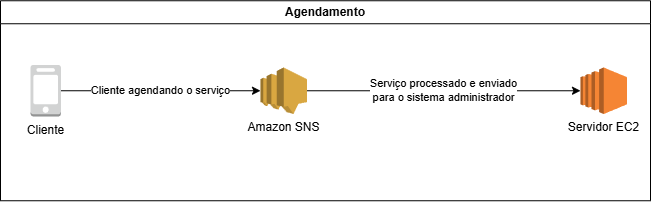

The diagram above was exported from draw.io. Its source (the exported page's mxGraphModel, read from the mxfile embedded in the PNG):
<mxGraphModel dx="1097" dy="559" grid="1" gridSize="10" guides="1" tooltips="1" connect="1" arrows="1" fold="1" page="1" pageScale="1" pageWidth="827" pageHeight="1169" math="0" shadow="0">
  <root>
    <mxCell id="0" />
    <mxCell id="1" parent="0" />
    <mxCell id="2" value="Agendamento" style="swimlane;whiteSpace=wrap;html=1;" vertex="1" parent="1">
      <mxGeometry x="170" y="178.25" width="650" height="200" as="geometry">
        <mxRectangle x="170" y="178.25" width="120" height="30" as="alternateBounds" />
      </mxGeometry>
    </mxCell>
    <mxCell id="3" value="Cliente" style="outlineConnect=0;dashed=0;verticalLabelPosition=bottom;verticalAlign=top;align=center;html=1;shape=mxgraph.aws3.mobile_client;fillColor=#D2D3D3;gradientColor=none;" vertex="1" parent="2">
      <mxGeometry x="30" y="64.25" width="30.5" height="51.5" as="geometry" />
    </mxCell>
    <mxCell id="4" value="Cliente agendando o serviço" style="edgeStyle=orthogonalEdgeStyle;rounded=0;orthogonalLoop=1;jettySize=auto;html=1;" edge="1" parent="2" source="3" target="6">
      <mxGeometry relative="1" as="geometry">
        <mxPoint x="260" y="91.75" as="targetPoint" />
      </mxGeometry>
    </mxCell>
    <mxCell id="5" value="Serviço processado e enviado &lt;br&gt;para o sistema administrador" style="edgeStyle=orthogonalEdgeStyle;rounded=0;orthogonalLoop=1;jettySize=auto;html=1;labelPosition=center;verticalLabelPosition=middle;align=center;verticalAlign=middle;labelBorderColor=none;" edge="1" parent="2" source="6" target="7">
      <mxGeometry relative="1" as="geometry">
        <mxPoint x="340" y="91.75" as="sourcePoint" />
        <Array as="points">
          <mxPoint x="490" y="90" />
          <mxPoint x="490" y="90" />
        </Array>
        <mxPoint x="600.8094000000001" y="149.28999999999996" as="targetPoint" />
      </mxGeometry>
    </mxCell>
    <mxCell id="6" value="Amazon SNS" style="outlineConnect=0;dashed=0;verticalLabelPosition=bottom;verticalAlign=top;align=center;html=1;shape=mxgraph.aws3.sns;fillColor=#D9A741;gradientColor=none;" vertex="1" parent="2">
      <mxGeometry x="260" y="66.75" width="46.5" height="46.5" as="geometry" />
    </mxCell>
    <mxCell id="7" value="Servidor EC2" style="outlineConnect=0;dashed=0;verticalLabelPosition=bottom;verticalAlign=top;align=center;html=1;shape=mxgraph.aws3.ec2;fillColor=#F58534;gradientColor=none;" vertex="1" parent="2">
      <mxGeometry x="580" y="66.75" width="46.5" height="46.5" as="geometry" />
    </mxCell>
  </root>
</mxGraphModel>